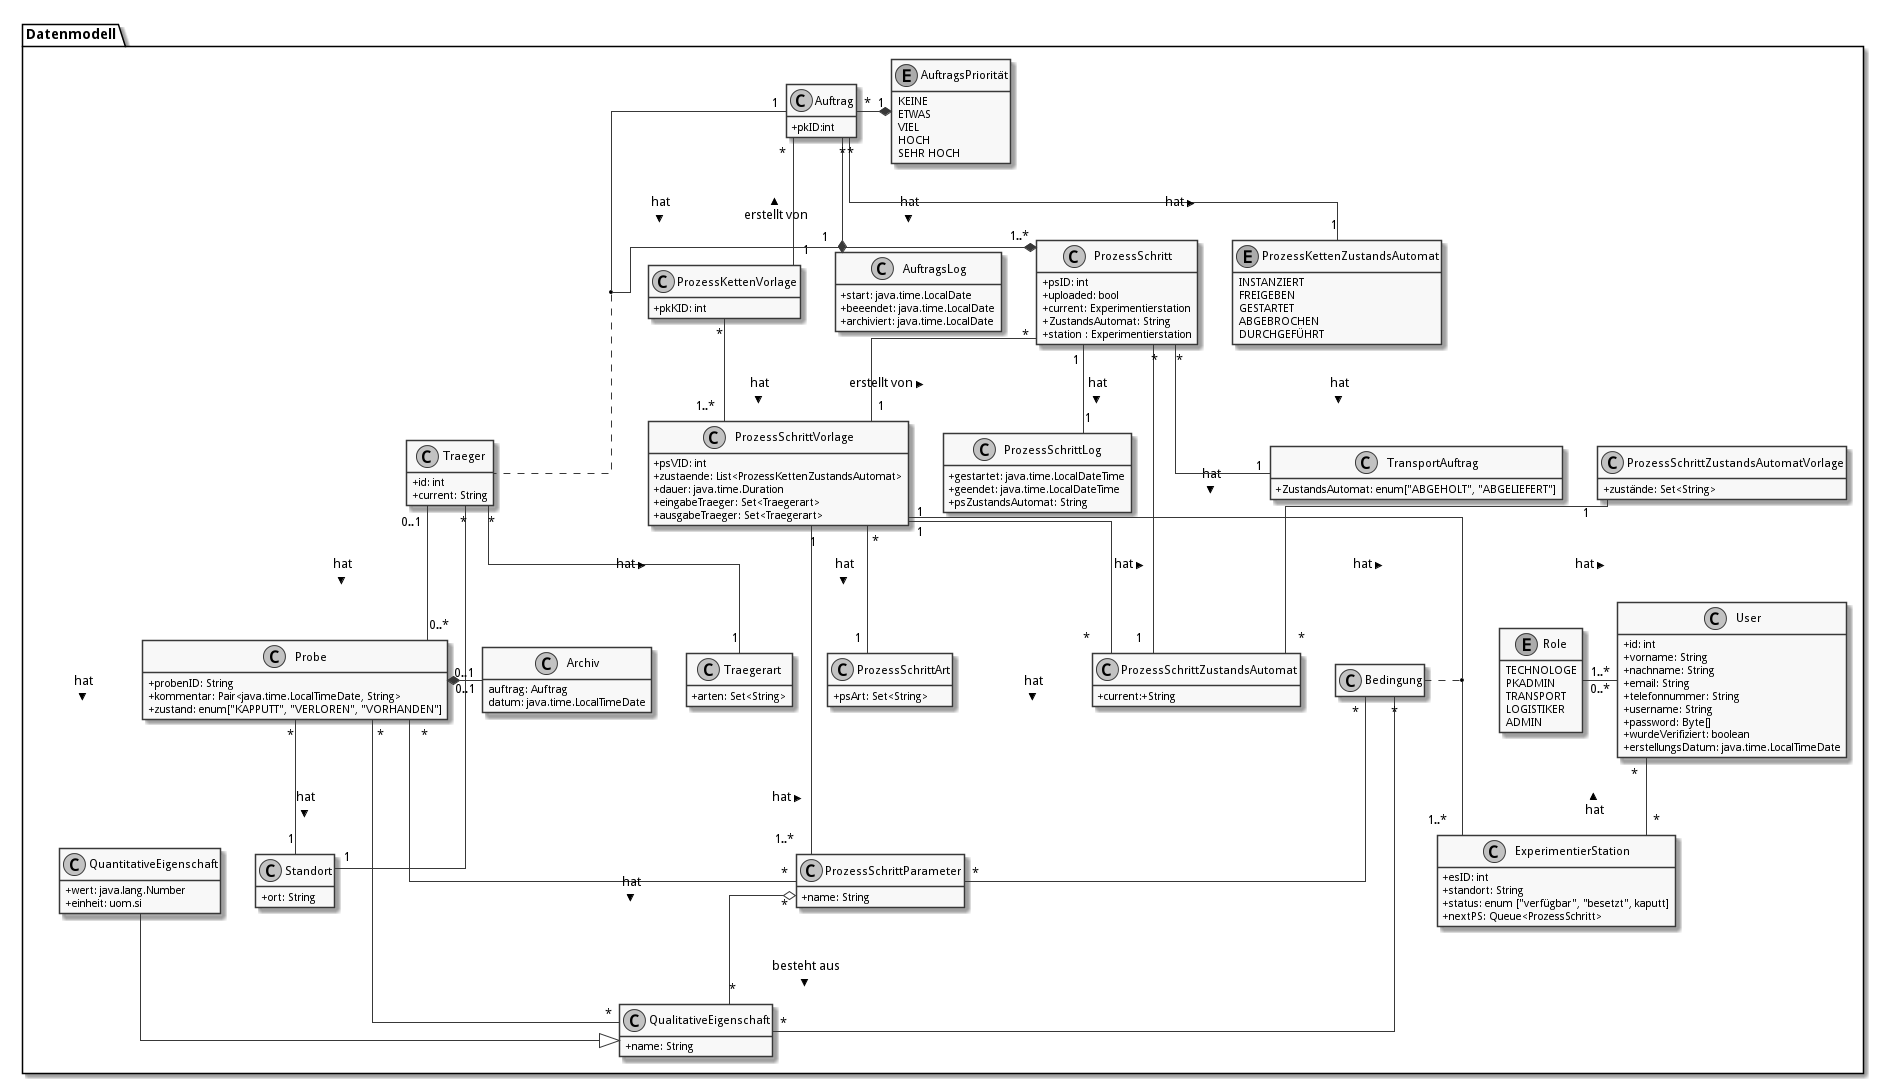

The diagram above was rendered by PlantUML. Its source (embedded in the PNG):
@startuml
skinparam monochrome true
skinparam componentStyle uml2
skinparam linetype ortho
skinparam classAttributeIconSize 0


hide empty members

package Datenmodell {
  enum Role {
  TECHNOLOGE
  PKADMIN
  TRANSPORT
  LOGISTIKER
  ADMIN
}

class User {
  +id: int
  +vorname: String
  +nachname: String
  +email: String
  +telefonnummer: String
  +username: String
  +password: Byte[]
  +wurdeVerifiziert: boolean
  +erstellungsDatum: java.time.LocalTimeDate
}


class Probe {
  +probenID: String
  +kommentar: Pair<java.time.LocalTimeDate, String>
  +zustand: enum["KAPPUTT", "VERLOREN", "VORHANDEN"]
}

class Standort {
  +ort: String
}

class Traeger {
  +id: int
  +current: String
}

class Traegerart {
  +arten: Set<String>
}

class Archiv {
auftrag: Auftrag
datum: java.time.LocalTimeDate
}

class "QualitativeEigenschaft" as qualE {
  +name: String
}

class "QuantitativeEigenschaft" as quantE {
  +wert: java.lang.Number
  +einheit: uom.si
}

class "ProzessSchritt" as ps {
  +psID: int
  +uploaded: bool
  +current: Experimentierstation
  +ZustandsAutomat: String
  +station : Experimentierstation
}

class ProzessSchrittLog {
  +gestartet: java.time.LocalDateTime
  +geendet: java.time.LocalDateTime
  +psZustandsAutomat: String
}

class ProzessSchrittZustandsAutomat {
  +current:+String
}

class ProzessSchrittZustandsAutomatVorlage {
   +zustände: Set<String>
}

class "ProzessSchrittVorlage" as psV {
  +psVID: int
  +zustaende: List<ProzessKettenZustandsAutomat>
  +dauer: java.time.Duration
  +eingabeTraeger: Set<Traegerart>
  +ausgabeTraeger: Set<Traegerart>
}

class ProzessSchrittArt {
  +psArt: Set<String>
}

 class TransportAuftrag {
   +ZustandsAutomat: enum["ABGEHOLT", "ABGELIEFERT"]
}

 class "ProzessSchrittParameter" as pp {
    +name: String
  }


class Auftrag {
  +pkID:int
}

class AuftragsLog {
  +start: java.time.LocalDate
  +beeendet: java.time.LocalDate
  +archiviert: java.time.LocalDate
}


enum AuftragsPriorität {
KEINE
ETWAS
VIEL
HOCH
SEHR HOCH
}

class "ProzessKettenVorlage" as pkV {
    +pkKID: int
}

enum "ProzessKettenZustandsAutomat" as pkZ {
    INSTANZIERT
    FREIGEBEN
    GESTARTET
    ABGEBROCHEN
    DURCHGEFÜHRT
}

class Bedingung {
}

class "ExperimentierStation" as es {
  +esID: int
  +standort: String
  +status: enum ["verfügbar", "besetzt", kaputt]
  +nextPS: Queue<ProzessSchritt>
}



  User "0..*" -left- "1..*" Role
  User "*" -- "*" es: < hat


  Auftrag "*" -* "1" AuftragsPriorität
  Auftrag "1" -* "1..*" ps: hat >
  Auftrag "*"  --* "1" AuftragsLog: hat >
  Auftrag "*" -- "1" pkZ: hat >
  Auftrag "*" -- "1" pkV: < erstellt von

  (Auftrag, ps) .. Traeger


  ps "*" -- "1" psV: < erstellt von
  ps "1"-- "1" ProzessSchrittLog:  hat >
  ps "*" -- "1" ProzessSchrittZustandsAutomat: hat >
  ps "*" -- "1" TransportAuftrag: hat >


  psV "*" --  "1" ProzessSchrittArt: hat >
  psV "1" -- "1..*" pp: hat >
  psV "1" --"1..*" es: hat >
  psV "1" -- "*" ProzessSchrittZustandsAutomat: hat >

  (psV, es) .. Bedingung

 ProzessSchrittZustandsAutomatVorlage "1" -- "*" ProzessSchrittZustandsAutomat: < hat

 Traeger "*" -- "1" Traegerart: hat >
 Traeger "0..1" -- "0..*" Probe: hat >
 Traeger "*" -- "1" Standort: hat >

  pkV "*" -- "1..*" psV: hat >

  Bedingung "*" -- "*" pp
  Bedingung  "*" -- "*" qualE


  Probe "0..1" *- "0..1" Archiv
  Probe "*" -- "1" Standort: hat >
  Probe "*" -- "*" pp: hat >
  Probe "*" -- "*" qualE: hat >

  pp "*" o-down- "*" qualE: besteht aus >


  quantE --|> qualE

}
@enduml